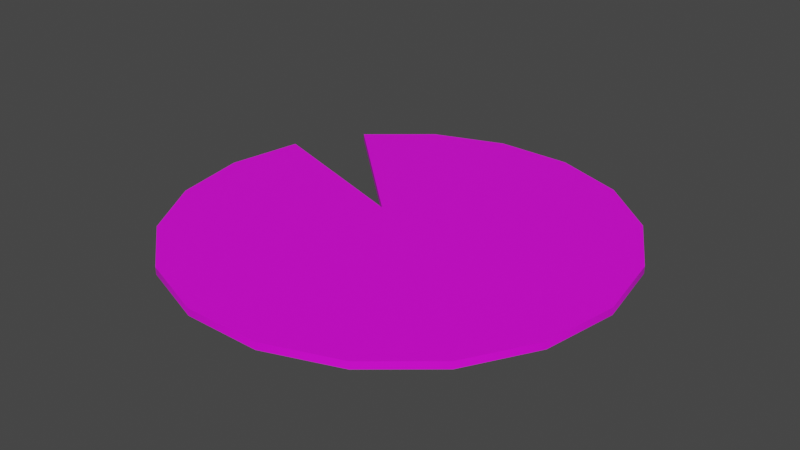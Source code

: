 # Source: blend.blend  (saved by Blender 3.0.42; exported with 4.5.12 LTS)
import bpy
from mathutils import Matrix  # noqa: F401  (used for matrix-valued properties, if any)

bpy.ops.wm.read_factory_settings(use_empty=True)
scene = bpy.context.scene
scene.name = 'Scene'

# ---- collections
col_collection = bpy.data.collections.new('Collection'); scene.collection.children.link(col_collection)

# ---- images (referenced by path relative to the original .blend; pixels are not part of the script)
import os
ASSET_DIR = os.environ.get("B2B_ASSET_DIR", "")  # directory of the original .blend (textures are referenced by path, not embedded)
HERE = os.path.dirname(os.path.abspath(__file__))  # packed textures are extracted next to this script under _unpacked/

def load_image(name, relpath, width, height, colorspace="sRGB"):
    """Load a texture the original file referenced (path relative to the .blend, or extracted next to this script)."""
    p = next((c for c in (os.path.join(HERE, relpath), os.path.join(ASSET_DIR, relpath)) if relpath and os.path.exists(c)), "")
    if p:
        img = bpy.data.images.load(p, check_existing=True)
        img.name = name
    else:  # same state as the original file: an image datablock whose file is absent (Cycles renders it pink)
        img = bpy.data.images.new(name, width, height)
        img.source = "FILE"
        img.filepath = "//" + (relpath or name)
    img.colorspace_settings.name = colorspace
    return img
img_4_png = load_image('4.png', '4.png', 1024, 1024, 'sRGB')

# ---- materials (node trees are filled in below, after node groups)
mat_x = bpy.data.materials.new('材质')
mat_x.use_transparent_shadow = False

# ---- material node trees
mat_x.use_nodes = True; mat_x.node_tree.nodes.clear()
_N = mat_x.node_tree.nodes; _L = mat_x.node_tree.links
n0 = _N.new('ShaderNodeBsdfPrincipled'); n0.name = 'Principled BSDF'; n0.location = (10, 300)
n0.distribution = 'GGX'
n0.subsurface_method = 'RANDOM_WALK_SKIN'
n0.inputs[3].default_value = 1.45
n0.inputs[27].default_value = (0.0, 0.0, 0.0, 1.0)
n0.inputs[28].default_value = 1.0
n1 = _N.new('ShaderNodeOutputMaterial'); n1.name = 'Material Output'; n1.location = (300, 300)
n2 = _N.new('ShaderNodeTexImage'); n2.name = '图像纹理.001'; n2.location = (-458, 363)
n2.image = img_4_png
_L.new(n0.outputs[0], n1.inputs[0])
_L.new(n2.outputs[0], n0.inputs[0])
n1.is_active_output = True

# ---- world
world_world = bpy.data.worlds.new('World'); scene.world = world_world
world_world.use_nodes = True; world_world.node_tree.nodes.clear()
_N = world_world.node_tree.nodes; _L = world_world.node_tree.links
n0 = _N.new('ShaderNodeOutputWorld'); n0.name = 'World Output'; n0.location = (300, 300)
n1 = _N.new('ShaderNodeBackground'); n1.name = 'Background'; n1.location = (10, 300)
n1.inputs[0].default_value = (0.05088, 0.05088, 0.05088, 1.0)
_L.new(n1.outputs[0], n0.inputs[0])
n0.is_active_output = True
world_world.color = (0.05088, 0.05088, 0.05088)
world_world.use_sun_shadow = False
world_world.sun_shadow_jitter_overblur = 0.0

# ---- meshes
me_x = bpy.data.meshes.new('网格')
me_x.from_pydata([(31.03, 0.0, 0.0), (29.15, 10.61, 0.0), (23.77, 19.94, 0.0), (15.51, 26.87, 0.0), (5.388, 30.55, 0.0), (-5.388, 30.55, 0.0), (-15.51, 26.87, 0.0), (-23.77, 19.94, 0.0), (-29.15, 10.61, 0.0), (-31.03, 4.685e-06, 0.0), (-29.15, -10.61, 0.0), (-23.77, -19.94, 0.0), (-15.51, -26.87, 0.0), (-5.388, -30.55, 0.0), (5.388, -30.55, 0.0), (15.51, -26.87, 0.0), (23.77, -19.94, 0.0), (29.15, -10.61, 0.0), (31.03, 0.0, 1.014), (29.15, 10.61, 1.014), (23.77, 19.94, 1.014), (15.51, 26.87, 1.014), (5.388, 30.55, 1.014), (-5.388, 30.55, 1.014), (-15.51, 26.87, 1.014), (-23.77, 19.94, 1.014), (-29.15, 10.61, 1.014), (-31.03, 4.685e-06, 1.014), (-29.15, -10.61, 1.014), (-23.77, -19.94, 1.014), (-15.51, -26.87, 1.014), (-5.388, -30.55, 1.014), (5.388, -30.55, 1.014), (15.51, -26.87, 1.014), (23.77, -19.94, 1.014), (29.15, -10.61, 1.014), (-5.22, 2.582, 0.0), (-5.22, 2.582, 1.014)], [], [(0, 1, 19, 18), (1, 2, 20, 19), (2, 3, 21, 20), (3, 4, 22, 21), (4, 5, 23, 22), (5, 6, 24, 23), (6, 7, 25, 24), (8, 9, 27, 26), (9, 10, 28, 27), (10, 11, 29, 28), (11, 12, 30, 29), (12, 13, 31, 30), (13, 14, 32, 31), (14, 15, 33, 32), (15, 16, 34, 33), (16, 17, 35, 34), (17, 0, 18, 35), (18, 19, 37), (19, 20, 37), (20, 21, 37), (21, 22, 37), (22, 23, 37), (23, 24, 37), (24, 25, 37), (26, 27, 37), (27, 28, 37), (28, 29, 37), (29, 30, 37), (30, 31, 37), (31, 32, 37), (32, 33, 37), (33, 34, 37), (34, 35, 37), (35, 18, 37), (37, 36, 8, 26), (25, 7, 36, 37)])
me_x.polygons.foreach_set('use_smooth', [True] * 36)
_k = set([(0, 1), (0, 17), (1, 2), (2, 3), (3, 4), (4, 5), (5, 6), (6, 7), (7, 25), (7, 36), (8, 9), (8, 26), (8, 36), (9, 10), (10, 11), (11, 12), (12, 13), (13, 14), (14, 15), (15, 16), (16, 17), (18, 19), (18, 35), (19, 20), (20, 21), (21, 22), (22, 23), (23, 24), (24, 25), (25, 37), (26, 27), (26, 37), (27, 28), (28, 29), (29, 30), (30, 31), (31, 32), (32, 33), (33, 34), (34, 35), (36, 37)])
me_x.attributes.new('sharp_edge', 'BOOLEAN', 'EDGE').data.foreach_set('value', [ (min(e.vertices), max(e.vertices)) in _k for e in me_x.edges])
_uv = me_x.uv_layers.new(name='UVChannel_1')
_uv.uv.foreach_set('vector', [0.9877, 0.4118, 0.9877, 0.353, 0.9933, 0.353, 0.9933, 0.4118, 0.9877, 0.353, 0.9877, 0.2941, 0.9933, 0.2941, 0.9933, 0.353, 0.9877, 0.2941, 0.9877, 0.2353, 0.9933, 0.2353, 0.9933, 0.2941, 0.9877, 0.2353, 0.9877, 0.1765, 0.9933, 0.1765, 0.9933, 0.2353, 0.9877, 0.1765, 0.9877, 0.1177, 0.9933, 0.1177, 0.9933, 0.1765, 0.9877, 0.1177, 0.9877, 0.05886, 0.9933, 0.05886, 0.9933, 0.1177, 0.9877, 0.05886, 0.9877, 4.501e-05, 0.9933, 4.497e-05, 0.9933, 0.05886, 0.9877, 1.0, 0.9877, 0.9411, 0.9933, 0.9411, 0.9933, 1.0, 0.9877, 0.9411, 0.9877, 0.8823, 0.9933, 0.8823, 0.9933, 0.9411, 0.9877, 0.8823, 0.9877, 0.8235, 0.9933, 0.8235, 0.9933, 0.8823, 0.9877, 0.8235, 0.9877, 0.7647, 0.9933, 0.7647, 0.9933, 0.8235, 0.9877, 0.7647, 0.9877, 0.7059, 0.9933, 0.7059, 0.9933, 0.7647, 0.9877, 0.7059, 0.9877, 0.647, 0.9933, 0.647, 0.9933, 0.7059, 0.9877, 0.647, 0.9877, 0.5882, 0.9933, 0.5882, 0.9933, 0.647, 0.9877, 0.5882, 0.9877, 0.5294, 0.9933, 0.5294, 0.9933, 0.5882, 0.9877, 0.5294, 0.9877, 0.4706, 0.9933, 0.4706, 0.9933, 0.5294, 0.9877, 0.4706, 0.9877, 0.4118, 0.9933, 0.4118, 0.9933, 0.4706, 0.985, 0.5876, 0.9258, 0.7501, 0.405, 0.5274, 0.9258, 0.7501, 0.8147, 0.8825, 0.405, 0.5274, 0.8147, 0.8825, 0.665, 0.969, 0.405, 0.5274, 0.665, 0.969, 0.4947, 0.999, 0.405, 0.5274, 0.4947, 0.999, 0.3244, 0.969, 0.405, 0.5274, 0.3244, 0.969, 0.1747, 0.8825, 0.405, 0.5274, 0.1747, 0.8825, 0.06357, 0.7501, 0.405, 0.5274, 0.004433, 0.5876, 0.004433, 0.4147, 0.405, 0.5274, 0.004433, 0.4147, 0.06357, 0.2522, 0.405, 0.5274, 0.06357, 0.2522, 0.1747, 0.1198, 0.405, 0.5274, 0.1747, 0.1198, 0.3244, 0.03334, 0.405, 0.5274, 0.3244, 0.03334, 0.4947, 0.003318, 0.405, 0.5274, 0.4947, 0.003318, 0.665, 0.03334, 0.405, 0.5274, 0.665, 0.03334, 0.8147, 0.1198, 0.405, 0.5274, 0.8147, 0.1198, 0.9258, 0.2522, 0.405, 0.5274, 0.9258, 0.2522, 0.985, 0.4147, 0.405, 0.5274, 0.985, 0.4147, 0.985, 0.5876, 0.405, 0.5274, 0.9989, 0.1379, 0.9933, 0.1379, 0.9933, 4.499e-05, 0.9989, 4.497e-05, 0.9989, 0.2765, 0.9933, 0.2765, 0.9933, 0.1379, 0.9989, 0.1379])
me_x.materials.append(mat_x)
me_x.use_remesh_fix_poles = True
me_x.use_remesh_preserve_attributes = False
me_x.update()
me_x.normals_split_custom_set([tuple(v) for v in zip(*[iter([1.0, -1.83e-07, 0.0, 0.9397, 0.342, 0.0, 0.9397, 0.342, 0.0, 1.0, -1.83e-07, 0.0, 0.9397, 0.342, 0.0, 0.766, 0.6428, 0.0, 0.766, 0.6428, 0.0, 0.9397, 0.342, 0.0, 0.766, 0.6428, 0.0, 0.5, 0.866, 0.0, 0.5, 0.866, 0.0, 0.766, 0.6428, 0.0, 0.5, 0.866, 0.0, 0.1736, 0.9848, 0.0, 0.1736, 0.9848, 0.0, 0.5, 0.866, 0.0, 0.1736, 0.9848, 0.0, -0.1736, 0.9848, 0.0, -0.1736, 0.9848, 0.0, 0.1736, 0.9848, 0.0, -0.1736, 0.9848, 0.0, -0.5, 0.866, 0.0, -0.5, 0.866, 0.0, -0.1736, 0.9848, 0.0, -0.5, 0.866, 0.0, -0.6428, 0.766, 0.0, -0.6428, 0.766, 0.0, -0.5, 0.866, 0.0, -0.9848, 0.1736, 0.0, -1.0, 8.669e-08, 0.0, -1.0, 8.669e-08, 0.0, -0.9848, 0.1736, 0.0, -1.0, 8.669e-08, 0.0, -0.9397, -0.342, 0.0, -0.9397, -0.342, 0.0, -1.0, 8.669e-08, 0.0, -0.9397, -0.342, 0.0, -0.766, -0.6428, 0.0, -0.766, -0.6428, 0.0, -0.9397, -0.342, 0.0, -0.766, -0.6428, 0.0, -0.5, -0.866, 0.0, -0.5, -0.866, 0.0, -0.766, -0.6428, 0.0, -0.5, -0.866, 0.0, -0.1736, -0.9848, 0.0, -0.1736, -0.9848, 0.0, -0.5, -0.866, 0.0, -0.1736, -0.9848, 0.0, 0.1736, -0.9848, 0.0, 0.1736, -0.9848, 0.0, -0.1736, -0.9848, 0.0, 0.1736, -0.9848, 0.0, 0.5, -0.866, 0.0, 0.5, -0.866, 0.0, 0.1736, -0.9848, 0.0, 0.5, -0.866, 0.0, 0.766, -0.6428, 0.0, 0.766, -0.6428, 0.0, 0.5, -0.866, 0.0, 0.766, -0.6428, 0.0, 0.9397, -0.342, 0.0, 0.9397, -0.342, 0.0, 0.766, -0.6428, 0.0, 0.9397, -0.342, 0.0, 1.0, -1.83e-07, 0.0, 1.0, -1.83e-07, 0.0, 0.9397, -0.342, 0.0, 7.983e-09, -4.454e-11, 1.0, 5.452e-09, 2.251e-09, 1.0, -7.132e-10, 3.74e-10, 1.0, 5.452e-09, 2.251e-09, 1.0, 4.914e-09, 4.5e-09, 1.0, -7.132e-10, 3.74e-10, 1.0, 4.914e-09, 4.5e-09, 1.0, 1.141e-08, 6.489e-09, 1.0, -7.132e-10, 3.74e-10, 1.0, 1.141e-08, 6.489e-09, 1.0, 6.714e-09, 7.937e-09, 1.0, -7.132e-10, 3.74e-10, 1.0, 6.714e-09, 7.937e-09, 1.0, -5.908e-09, 8.515e-09, 1.0, -7.132e-10, 3.74e-10, 1.0, -5.908e-09, 8.515e-09, 1.0, -1.371e-08, 7.929e-09, 1.0, -7.132e-10, 3.74e-10, 1.0, -1.371e-08, 7.929e-09, 1.0, -1.404e-08, 7.241e-09, 1.0, -7.132e-10, 3.74e-10, 1.0, -1.064e-08, 1.658e-09, 1.0, -8.604e-09, -8.768e-11, 1.0, -7.132e-10, 3.74e-10, 1.0, -8.604e-09, -8.768e-11, 1.0, -1.024e-08, -3.135e-09, 1.0, -7.132e-10, 3.74e-10, 1.0, -1.024e-08, -3.135e-09, 1.0, -5.625e-09, -5.436e-09, 1.0, -7.132e-10, 3.74e-10, 1.0, -5.625e-09, -5.436e-09, 1.0, -1.287e-08, -6.782e-09, 1.0, -7.132e-10, 3.74e-10, 1.0, -1.287e-08, -6.782e-09, 1.0, 2.01e-09, -7.189e-09, 1.0, -7.132e-10, 3.74e-10, 1.0, 2.01e-09, -7.189e-09, 1.0, 1.523e-08, -6.783e-09, 1.0, -7.132e-10, 3.74e-10, 1.0, 1.523e-08, -6.783e-09, 1.0, 1.001e-08, -5.723e-09, 1.0, -7.132e-10, 3.74e-10, 1.0, 1.001e-08, -5.723e-09, 1.0, 7.299e-09, -4.159e-09, 1.0, -7.132e-10, 3.74e-10, 1.0, 7.299e-09, -4.159e-09, 1.0, 5.487e-09, -2.225e-09, 1.0, -7.132e-10, 3.74e-10, 1.0, 5.487e-09, -2.225e-09, 1.0, 7.983e-09, -4.454e-11, 1.0, -7.132e-10, 3.74e-10, 1.0, 0.318, 0.9481, 1.192e-06, 0.318, 0.9481, 1.192e-06, 0.318, 0.9481, 1.192e-06, 0.318, 0.9481, 1.192e-06, -0.6834, -0.7301, 4.78e-08, -0.6834, -0.7301, 4.78e-08, -0.6834, -0.7301, 4.78e-08, -0.6834, -0.7301, 4.78e-08])] * 3)])
arm_x = bpy.data.armatures.new('骨架')  # bones are not reproduced

# ---- objects
ob_cylinder001 = bpy.data.objects.new('Cylinder001', me_x)
ob_x = bpy.data.objects.new('骨架', arm_x)

# ---- transforms, parenting, visibility, modifiers, constraints
ob_cylinder001.parent = ob_x
ob_cylinder001.location = (0.0, 0.0, 0.0)
ob_cylinder001.scale = (0.0254, 0.0254, 0.0254)
ob_cylinder001.color = (0.8, 0.8, 0.8, 1.0)
_vg = ob_cylinder001.vertex_groups.new(name='Bone')
_vg.add([0, 1, 2, 3, 4, 5, 6, 7, 8, 9, 10, 11, 12, 13, 14, 15, 16, 17, 18, 19, 20, 21, 22, 23, 24, 25, 26, 27, 28, 29, 30, 31, 32, 33, 34, 35, 36, 37], 1.0, 'REPLACE')
_m = ob_cylinder001.modifiers.new('骨架', 'ARMATURE')
_m.object = ob_x
ob_x.location = (0.0, 0.0, 0.0)

# ---- collection membership
col_collection.objects.link(ob_cylinder001)
col_collection.objects.link(ob_x)

# ---- scene / render settings (as saved in the file)
scene.frame_start = 1; scene.frame_end = 80; scene.frame_set(76)
scene.render.engine = 'BLENDER_EEVEE_NEXT'
scene.render.fps = 30
scene.cycles.sampling_pattern = 'TABULATED_SOBOL'
scene.cycles.use_light_tree = False
scene.view_settings.view_transform = 'Filmic'
bpy.context.view_layer.update()

# ---- added for rendering (the .blend has no active camera and no usable light): camera, sun
cam_auto = bpy.data.cameras.new('AutoCamera')
cam_auto.lens = 50.0
cam_auto.sensor_width = 36.0
cam_auto.clip_end = 1000.0
ob_auto_camera = bpy.data.objects.new('AutoCamera', cam_auto)
scene.collection.objects.link(ob_auto_camera)
ob_auto_camera.location = (2.05136, -2.46163, 1.67038)
ob_auto_camera.rotation_euler = (1.09748, -7.21219e-08, 0.694738)
scene.camera = ob_auto_camera
light_auto_sun = bpy.data.lights.new('AutoSun', 'SUN')
light_auto_sun.energy = 3.0
light_auto_sun.angle = 0.0523599
ob_auto_sun = bpy.data.objects.new('AutoSun', light_auto_sun)
scene.collection.objects.link(ob_auto_sun)
ob_auto_sun.rotation_euler = (0.872665, 0.174533, 0.523599)
bpy.context.view_layer.update()
